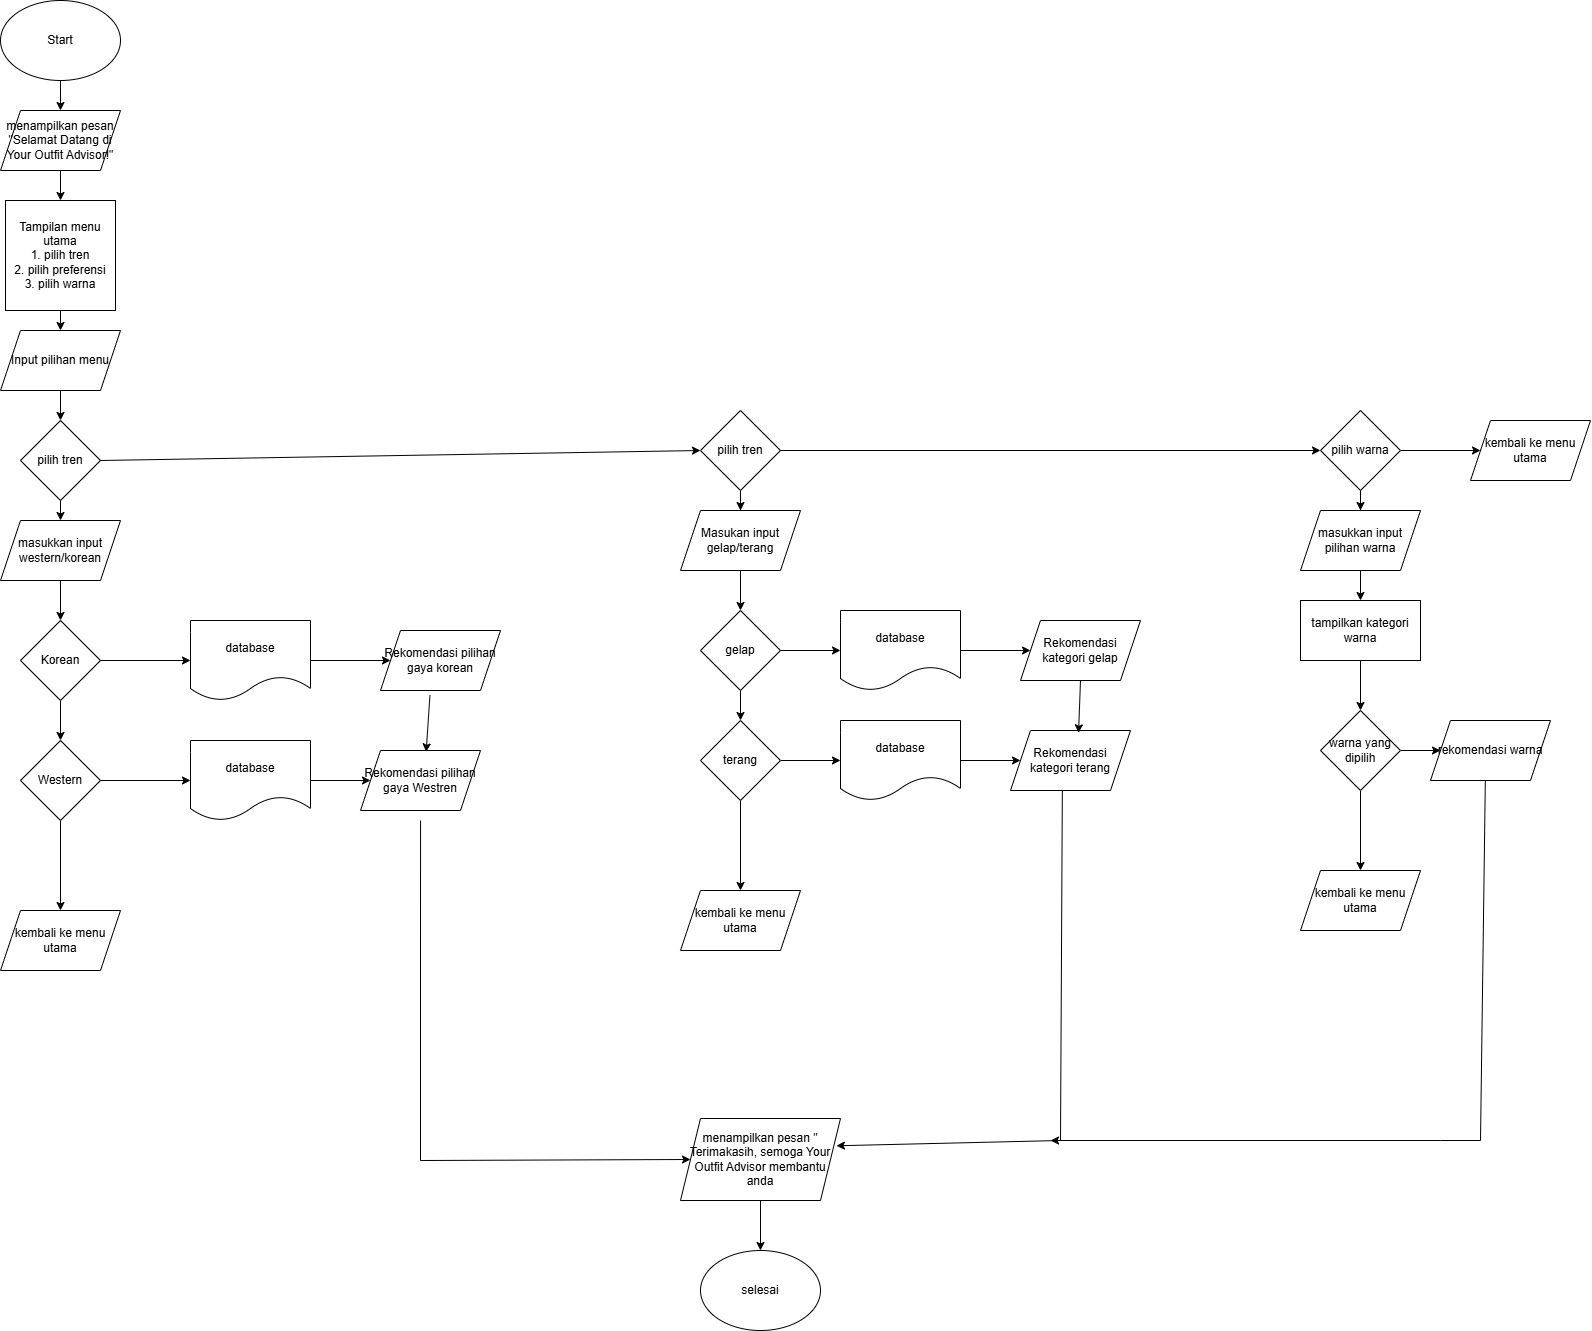

The diagram above was exported from draw.io. Its source (the exported page's mxGraphModel, read from the mxfile embedded in the PNG):
<mxGraphModel dx="1400" dy="575" grid="1" gridSize="10" guides="1" tooltips="1" connect="1" arrows="1" fold="1" page="1" pageScale="1" pageWidth="1654" pageHeight="2336" math="0" shadow="0">
  <root>
    <mxCell id="0" />
    <mxCell id="1" parent="0" />
    <mxCell id="7YZgLht6z7ZTOm2TxHjY-48" value="" style="edgeStyle=orthogonalEdgeStyle;rounded=0;orthogonalLoop=1;jettySize=auto;html=1;" edge="1" parent="1" source="Ga9NFBSUfQeozaalKBcj-1" target="7YZgLht6z7ZTOm2TxHjY-47">
      <mxGeometry relative="1" as="geometry" />
    </mxCell>
    <mxCell id="Ga9NFBSUfQeozaalKBcj-1" value="Start" style="ellipse;whiteSpace=wrap;html=1;" parent="1" vertex="1">
      <mxGeometry x="120" y="20" width="120" height="80" as="geometry" />
    </mxCell>
    <mxCell id="Ga9NFBSUfQeozaalKBcj-3" value="Tampilan menu utama&lt;div&gt;1. pilih tren&lt;/div&gt;&lt;div&gt;2. pilih preferensi&lt;/div&gt;&lt;div&gt;3. pilih warna&lt;/div&gt;" style="whiteSpace=wrap;html=1;aspect=fixed;" parent="1" vertex="1">
      <mxGeometry x="125" y="220" width="110" height="110" as="geometry" />
    </mxCell>
    <mxCell id="iKJOYxNMnLr97irk-DeQ-59" value="" style="edgeStyle=orthogonalEdgeStyle;rounded=0;orthogonalLoop=1;jettySize=auto;html=1;" parent="1" source="Ga9NFBSUfQeozaalKBcj-4" target="iKJOYxNMnLr97irk-DeQ-58" edge="1">
      <mxGeometry relative="1" as="geometry" />
    </mxCell>
    <mxCell id="Ga9NFBSUfQeozaalKBcj-4" value="Input pilihan menu" style="shape=parallelogram;perimeter=parallelogramPerimeter;whiteSpace=wrap;html=1;fixedSize=1;" parent="1" vertex="1">
      <mxGeometry x="120" y="350" width="120" height="60" as="geometry" />
    </mxCell>
    <mxCell id="Ga9NFBSUfQeozaalKBcj-5" value="" style="endArrow=classic;html=1;rounded=0;exitX=0.5;exitY=1;exitDx=0;exitDy=0;entryX=0.5;entryY=0;entryDx=0;entryDy=0;" parent="1" source="Ga9NFBSUfQeozaalKBcj-3" target="Ga9NFBSUfQeozaalKBcj-4" edge="1">
      <mxGeometry width="50" height="50" relative="1" as="geometry">
        <mxPoint x="-257" y="230" as="sourcePoint" />
        <mxPoint x="-233" y="300" as="targetPoint" />
      </mxGeometry>
    </mxCell>
    <mxCell id="iKJOYxNMnLr97irk-DeQ-58" value="pilih tren" style="rhombus;whiteSpace=wrap;html=1;" parent="1" vertex="1">
      <mxGeometry x="140" y="440" width="80" height="80" as="geometry" />
    </mxCell>
    <mxCell id="iKJOYxNMnLr97irk-DeQ-75" value="" style="edgeStyle=orthogonalEdgeStyle;rounded=0;orthogonalLoop=1;jettySize=auto;html=1;" parent="1" source="iKJOYxNMnLr97irk-DeQ-72" target="iKJOYxNMnLr97irk-DeQ-74" edge="1">
      <mxGeometry relative="1" as="geometry" />
    </mxCell>
    <mxCell id="iKJOYxNMnLr97irk-DeQ-72" value="masukkan input western/korean" style="shape=parallelogram;perimeter=parallelogramPerimeter;whiteSpace=wrap;html=1;fixedSize=1;" parent="1" vertex="1">
      <mxGeometry x="120" y="540" width="120" height="60" as="geometry" />
    </mxCell>
    <mxCell id="iKJOYxNMnLr97irk-DeQ-73" value="" style="edgeStyle=orthogonalEdgeStyle;rounded=0;orthogonalLoop=1;jettySize=auto;html=1;exitX=0.5;exitY=1;exitDx=0;exitDy=0;entryX=0.5;entryY=0;entryDx=0;entryDy=0;" parent="1" source="iKJOYxNMnLr97irk-DeQ-58" target="iKJOYxNMnLr97irk-DeQ-72" edge="1">
      <mxGeometry relative="1" as="geometry">
        <mxPoint x="190" y="510" as="sourcePoint" />
        <mxPoint x="190" y="570" as="targetPoint" />
      </mxGeometry>
    </mxCell>
    <mxCell id="iKJOYxNMnLr97irk-DeQ-77" value="" style="edgeStyle=orthogonalEdgeStyle;rounded=0;orthogonalLoop=1;jettySize=auto;html=1;entryX=0;entryY=0.5;entryDx=0;entryDy=0;" parent="1" source="iKJOYxNMnLr97irk-DeQ-74" target="7YZgLht6z7ZTOm2TxHjY-1" edge="1">
      <mxGeometry relative="1" as="geometry">
        <mxPoint x="680" y="460" as="targetPoint" />
      </mxGeometry>
    </mxCell>
    <mxCell id="iKJOYxNMnLr97irk-DeQ-81" value="" style="edgeStyle=orthogonalEdgeStyle;rounded=0;orthogonalLoop=1;jettySize=auto;html=1;" parent="1" source="iKJOYxNMnLr97irk-DeQ-74" target="iKJOYxNMnLr97irk-DeQ-80" edge="1">
      <mxGeometry relative="1" as="geometry" />
    </mxCell>
    <mxCell id="iKJOYxNMnLr97irk-DeQ-74" value="Korean" style="rhombus;whiteSpace=wrap;html=1;" parent="1" vertex="1">
      <mxGeometry x="140" y="640" width="80" height="80" as="geometry" />
    </mxCell>
    <mxCell id="iKJOYxNMnLr97irk-DeQ-79" value="" style="edgeStyle=orthogonalEdgeStyle;rounded=0;orthogonalLoop=1;jettySize=auto;html=1;exitX=1;exitY=0.5;exitDx=0;exitDy=0;" parent="1" source="7YZgLht6z7ZTOm2TxHjY-1" target="iKJOYxNMnLr97irk-DeQ-78" edge="1">
      <mxGeometry relative="1" as="geometry">
        <mxPoint x="800" y="460" as="sourcePoint" />
      </mxGeometry>
    </mxCell>
    <mxCell id="iKJOYxNMnLr97irk-DeQ-78" value="Rekomendasi pilihan gaya korean" style="shape=parallelogram;perimeter=parallelogramPerimeter;whiteSpace=wrap;html=1;fixedSize=1;" parent="1" vertex="1">
      <mxGeometry x="500" y="650" width="120" height="60" as="geometry" />
    </mxCell>
    <mxCell id="iKJOYxNMnLr97irk-DeQ-83" value="" style="edgeStyle=orthogonalEdgeStyle;rounded=0;orthogonalLoop=1;jettySize=auto;html=1;entryX=0;entryY=0.5;entryDx=0;entryDy=0;" parent="1" source="iKJOYxNMnLr97irk-DeQ-80" target="7YZgLht6z7ZTOm2TxHjY-2" edge="1">
      <mxGeometry relative="1" as="geometry">
        <mxPoint x="690" y="620" as="targetPoint" />
      </mxGeometry>
    </mxCell>
    <mxCell id="7YZgLht6z7ZTOm2TxHjY-14" value="" style="edgeStyle=orthogonalEdgeStyle;rounded=0;orthogonalLoop=1;jettySize=auto;html=1;" edge="1" parent="1" source="iKJOYxNMnLr97irk-DeQ-80" target="7YZgLht6z7ZTOm2TxHjY-13">
      <mxGeometry relative="1" as="geometry" />
    </mxCell>
    <mxCell id="iKJOYxNMnLr97irk-DeQ-80" value="Western" style="rhombus;whiteSpace=wrap;html=1;" parent="1" vertex="1">
      <mxGeometry x="140" y="760" width="80" height="80" as="geometry" />
    </mxCell>
    <mxCell id="iKJOYxNMnLr97irk-DeQ-85" value="" style="edgeStyle=orthogonalEdgeStyle;rounded=0;orthogonalLoop=1;jettySize=auto;html=1;exitX=1;exitY=0.5;exitDx=0;exitDy=0;" parent="1" source="7YZgLht6z7ZTOm2TxHjY-2" target="iKJOYxNMnLr97irk-DeQ-84" edge="1">
      <mxGeometry relative="1" as="geometry">
        <mxPoint x="810" y="620" as="sourcePoint" />
      </mxGeometry>
    </mxCell>
    <mxCell id="iKJOYxNMnLr97irk-DeQ-84" value="Rekomendasi pilihan gaya Westren" style="shape=parallelogram;perimeter=parallelogramPerimeter;whiteSpace=wrap;html=1;fixedSize=1;" parent="1" vertex="1">
      <mxGeometry x="480" y="770" width="120" height="60" as="geometry" />
    </mxCell>
    <mxCell id="iKJOYxNMnLr97irk-DeQ-91" value="" style="edgeStyle=orthogonalEdgeStyle;rounded=0;orthogonalLoop=1;jettySize=auto;html=1;" parent="1" source="iKJOYxNMnLr97irk-DeQ-88" target="iKJOYxNMnLr97irk-DeQ-90" edge="1">
      <mxGeometry relative="1" as="geometry" />
    </mxCell>
    <mxCell id="iKJOYxNMnLr97irk-DeQ-88" value="pilih tren" style="rhombus;whiteSpace=wrap;html=1;" parent="1" vertex="1">
      <mxGeometry x="820" y="430" width="80" height="80" as="geometry" />
    </mxCell>
    <mxCell id="iKJOYxNMnLr97irk-DeQ-93" value="" style="edgeStyle=orthogonalEdgeStyle;rounded=0;orthogonalLoop=1;jettySize=auto;html=1;" parent="1" source="iKJOYxNMnLr97irk-DeQ-90" target="iKJOYxNMnLr97irk-DeQ-92" edge="1">
      <mxGeometry relative="1" as="geometry" />
    </mxCell>
    <mxCell id="iKJOYxNMnLr97irk-DeQ-90" value="Masukan input gelap/terang" style="shape=parallelogram;perimeter=parallelogramPerimeter;whiteSpace=wrap;html=1;fixedSize=1;" parent="1" vertex="1">
      <mxGeometry x="800" y="530" width="120" height="60" as="geometry" />
    </mxCell>
    <mxCell id="iKJOYxNMnLr97irk-DeQ-95" value="" style="edgeStyle=orthogonalEdgeStyle;rounded=0;orthogonalLoop=1;jettySize=auto;html=1;" parent="1" source="iKJOYxNMnLr97irk-DeQ-92" target="iKJOYxNMnLr97irk-DeQ-94" edge="1">
      <mxGeometry relative="1" as="geometry" />
    </mxCell>
    <mxCell id="7YZgLht6z7ZTOm2TxHjY-8" value="" style="edgeStyle=orthogonalEdgeStyle;rounded=0;orthogonalLoop=1;jettySize=auto;html=1;" edge="1" parent="1" source="iKJOYxNMnLr97irk-DeQ-92" target="7YZgLht6z7ZTOm2TxHjY-7">
      <mxGeometry relative="1" as="geometry" />
    </mxCell>
    <mxCell id="iKJOYxNMnLr97irk-DeQ-92" value="gelap" style="rhombus;whiteSpace=wrap;html=1;" parent="1" vertex="1">
      <mxGeometry x="820" y="630" width="80" height="80" as="geometry" />
    </mxCell>
    <mxCell id="7YZgLht6z7ZTOm2TxHjY-10" value="" style="edgeStyle=orthogonalEdgeStyle;rounded=0;orthogonalLoop=1;jettySize=auto;html=1;" edge="1" parent="1" source="iKJOYxNMnLr97irk-DeQ-94" target="7YZgLht6z7ZTOm2TxHjY-9">
      <mxGeometry relative="1" as="geometry" />
    </mxCell>
    <mxCell id="7YZgLht6z7ZTOm2TxHjY-16" value="" style="edgeStyle=orthogonalEdgeStyle;rounded=0;orthogonalLoop=1;jettySize=auto;html=1;" edge="1" parent="1" source="iKJOYxNMnLr97irk-DeQ-94" target="7YZgLht6z7ZTOm2TxHjY-15">
      <mxGeometry relative="1" as="geometry" />
    </mxCell>
    <mxCell id="iKJOYxNMnLr97irk-DeQ-94" value="terang" style="rhombus;whiteSpace=wrap;html=1;" parent="1" vertex="1">
      <mxGeometry x="820" y="740" width="80" height="80" as="geometry" />
    </mxCell>
    <mxCell id="iKJOYxNMnLr97irk-DeQ-101" value="" style="edgeStyle=orthogonalEdgeStyle;rounded=0;orthogonalLoop=1;jettySize=auto;html=1;exitX=1;exitY=0.5;exitDx=0;exitDy=0;" parent="1" source="7YZgLht6z7ZTOm2TxHjY-7" target="iKJOYxNMnLr97irk-DeQ-100" edge="1">
      <mxGeometry relative="1" as="geometry">
        <mxPoint x="1220" y="840" as="sourcePoint" />
      </mxGeometry>
    </mxCell>
    <mxCell id="iKJOYxNMnLr97irk-DeQ-103" value="" style="edgeStyle=orthogonalEdgeStyle;rounded=0;orthogonalLoop=1;jettySize=auto;html=1;exitX=1;exitY=0.5;exitDx=0;exitDy=0;entryX=0;entryY=0.5;entryDx=0;entryDy=0;" parent="1" source="7YZgLht6z7ZTOm2TxHjY-9" target="iKJOYxNMnLr97irk-DeQ-102" edge="1">
      <mxGeometry relative="1" as="geometry">
        <mxPoint x="800" y="1330" as="sourcePoint" />
      </mxGeometry>
    </mxCell>
    <mxCell id="iKJOYxNMnLr97irk-DeQ-100" value="Rekomendasi kategori gelap" style="shape=parallelogram;perimeter=parallelogramPerimeter;whiteSpace=wrap;html=1;fixedSize=1;" parent="1" vertex="1">
      <mxGeometry x="1140" y="640" width="120" height="60" as="geometry" />
    </mxCell>
    <mxCell id="iKJOYxNMnLr97irk-DeQ-102" value="Rekomendasi kategori terang" style="shape=parallelogram;perimeter=parallelogramPerimeter;whiteSpace=wrap;html=1;fixedSize=1;" parent="1" vertex="1">
      <mxGeometry x="1130" y="750" width="120" height="60" as="geometry" />
    </mxCell>
    <mxCell id="7YZgLht6z7ZTOm2TxHjY-1" value="database" style="shape=document;whiteSpace=wrap;html=1;boundedLbl=1;" vertex="1" parent="1">
      <mxGeometry x="310" y="640" width="120" height="80" as="geometry" />
    </mxCell>
    <mxCell id="7YZgLht6z7ZTOm2TxHjY-2" value="database" style="shape=document;whiteSpace=wrap;html=1;boundedLbl=1;" vertex="1" parent="1">
      <mxGeometry x="310" y="760" width="120" height="80" as="geometry" />
    </mxCell>
    <mxCell id="7YZgLht6z7ZTOm2TxHjY-7" value="database" style="shape=document;whiteSpace=wrap;html=1;boundedLbl=1;" vertex="1" parent="1">
      <mxGeometry x="960" y="630" width="120" height="80" as="geometry" />
    </mxCell>
    <mxCell id="7YZgLht6z7ZTOm2TxHjY-9" value="database" style="shape=document;whiteSpace=wrap;html=1;boundedLbl=1;" vertex="1" parent="1">
      <mxGeometry x="960" y="740" width="120" height="80" as="geometry" />
    </mxCell>
    <mxCell id="7YZgLht6z7ZTOm2TxHjY-13" value="kembali ke menu utama" style="shape=parallelogram;perimeter=parallelogramPerimeter;whiteSpace=wrap;html=1;fixedSize=1;" vertex="1" parent="1">
      <mxGeometry x="120" y="930" width="120" height="60" as="geometry" />
    </mxCell>
    <mxCell id="7YZgLht6z7ZTOm2TxHjY-15" value="kembali ke menu utama" style="shape=parallelogram;perimeter=parallelogramPerimeter;whiteSpace=wrap;html=1;fixedSize=1;" vertex="1" parent="1">
      <mxGeometry x="800" y="910" width="120" height="60" as="geometry" />
    </mxCell>
    <mxCell id="7YZgLht6z7ZTOm2TxHjY-17" value="" style="endArrow=classic;html=1;rounded=0;exitX=1;exitY=0.5;exitDx=0;exitDy=0;entryX=0;entryY=0.5;entryDx=0;entryDy=0;" edge="1" parent="1" source="iKJOYxNMnLr97irk-DeQ-58" target="iKJOYxNMnLr97irk-DeQ-88">
      <mxGeometry width="50" height="50" relative="1" as="geometry">
        <mxPoint x="930" y="700" as="sourcePoint" />
        <mxPoint x="980" y="650" as="targetPoint" />
      </mxGeometry>
    </mxCell>
    <mxCell id="7YZgLht6z7ZTOm2TxHjY-20" value="" style="edgeStyle=orthogonalEdgeStyle;rounded=0;orthogonalLoop=1;jettySize=auto;html=1;" edge="1" parent="1" source="7YZgLht6z7ZTOm2TxHjY-18" target="7YZgLht6z7ZTOm2TxHjY-19">
      <mxGeometry relative="1" as="geometry" />
    </mxCell>
    <mxCell id="7YZgLht6z7ZTOm2TxHjY-44" value="" style="edgeStyle=orthogonalEdgeStyle;rounded=0;orthogonalLoop=1;jettySize=auto;html=1;" edge="1" parent="1" source="7YZgLht6z7ZTOm2TxHjY-18" target="7YZgLht6z7ZTOm2TxHjY-43">
      <mxGeometry relative="1" as="geometry" />
    </mxCell>
    <mxCell id="7YZgLht6z7ZTOm2TxHjY-18" value="pilih warna" style="rhombus;whiteSpace=wrap;html=1;" vertex="1" parent="1">
      <mxGeometry x="1440" y="430" width="80" height="80" as="geometry" />
    </mxCell>
    <mxCell id="7YZgLht6z7ZTOm2TxHjY-24" value="" style="edgeStyle=orthogonalEdgeStyle;rounded=0;orthogonalLoop=1;jettySize=auto;html=1;" edge="1" parent="1" source="7YZgLht6z7ZTOm2TxHjY-19" target="7YZgLht6z7ZTOm2TxHjY-23">
      <mxGeometry relative="1" as="geometry" />
    </mxCell>
    <mxCell id="7YZgLht6z7ZTOm2TxHjY-19" value="masukkan input pilihan warna" style="shape=parallelogram;perimeter=parallelogramPerimeter;whiteSpace=wrap;html=1;fixedSize=1;" vertex="1" parent="1">
      <mxGeometry x="1420" y="530" width="120" height="60" as="geometry" />
    </mxCell>
    <mxCell id="7YZgLht6z7ZTOm2TxHjY-28" value="" style="edgeStyle=orthogonalEdgeStyle;rounded=0;orthogonalLoop=1;jettySize=auto;html=1;" edge="1" parent="1" source="7YZgLht6z7ZTOm2TxHjY-23" target="7YZgLht6z7ZTOm2TxHjY-27">
      <mxGeometry relative="1" as="geometry" />
    </mxCell>
    <mxCell id="7YZgLht6z7ZTOm2TxHjY-23" value="tampilkan kategori warna" style="whiteSpace=wrap;html=1;" vertex="1" parent="1">
      <mxGeometry x="1420" y="620" width="120" height="60" as="geometry" />
    </mxCell>
    <mxCell id="7YZgLht6z7ZTOm2TxHjY-30" value="" style="edgeStyle=orthogonalEdgeStyle;rounded=0;orthogonalLoop=1;jettySize=auto;html=1;" edge="1" parent="1" source="7YZgLht6z7ZTOm2TxHjY-27" target="7YZgLht6z7ZTOm2TxHjY-29">
      <mxGeometry relative="1" as="geometry" />
    </mxCell>
    <mxCell id="7YZgLht6z7ZTOm2TxHjY-32" value="" style="edgeStyle=orthogonalEdgeStyle;rounded=0;orthogonalLoop=1;jettySize=auto;html=1;" edge="1" parent="1" source="7YZgLht6z7ZTOm2TxHjY-27" target="7YZgLht6z7ZTOm2TxHjY-31">
      <mxGeometry relative="1" as="geometry" />
    </mxCell>
    <mxCell id="7YZgLht6z7ZTOm2TxHjY-27" value="warna yang dipilih" style="rhombus;whiteSpace=wrap;html=1;" vertex="1" parent="1">
      <mxGeometry x="1440" y="730" width="80" height="80" as="geometry" />
    </mxCell>
    <mxCell id="7YZgLht6z7ZTOm2TxHjY-29" value="kembali ke menu utama" style="shape=parallelogram;perimeter=parallelogramPerimeter;whiteSpace=wrap;html=1;fixedSize=1;" vertex="1" parent="1">
      <mxGeometry x="1420" y="890" width="120" height="60" as="geometry" />
    </mxCell>
    <mxCell id="7YZgLht6z7ZTOm2TxHjY-31" value="rekomendasi warna" style="shape=parallelogram;perimeter=parallelogramPerimeter;whiteSpace=wrap;html=1;fixedSize=1;" vertex="1" parent="1">
      <mxGeometry x="1550" y="740" width="120" height="60" as="geometry" />
    </mxCell>
    <mxCell id="7YZgLht6z7ZTOm2TxHjY-35" value="" style="endArrow=classic;html=1;rounded=0;exitX=1;exitY=0.5;exitDx=0;exitDy=0;entryX=0;entryY=0.5;entryDx=0;entryDy=0;" edge="1" parent="1" source="iKJOYxNMnLr97irk-DeQ-88" target="7YZgLht6z7ZTOm2TxHjY-18">
      <mxGeometry width="50" height="50" relative="1" as="geometry">
        <mxPoint x="980" y="630" as="sourcePoint" />
        <mxPoint x="1030" y="580" as="targetPoint" />
      </mxGeometry>
    </mxCell>
    <mxCell id="7YZgLht6z7ZTOm2TxHjY-36" value="" style="endArrow=classic;html=1;rounded=0;exitX=0.412;exitY=1.082;exitDx=0;exitDy=0;exitPerimeter=0;entryX=0.547;entryY=0.023;entryDx=0;entryDy=0;entryPerimeter=0;" edge="1" parent="1" source="iKJOYxNMnLr97irk-DeQ-78" target="iKJOYxNMnLr97irk-DeQ-84">
      <mxGeometry width="50" height="50" relative="1" as="geometry">
        <mxPoint x="860" y="830" as="sourcePoint" />
        <mxPoint x="910" y="780" as="targetPoint" />
      </mxGeometry>
    </mxCell>
    <mxCell id="7YZgLht6z7ZTOm2TxHjY-38" value="" style="endArrow=classic;html=1;rounded=0;exitX=0.417;exitY=1;exitDx=0;exitDy=0;exitPerimeter=0;entryX=0;entryY=0.5;entryDx=0;entryDy=0;" edge="1" parent="1" target="7YZgLht6z7ZTOm2TxHjY-50">
      <mxGeometry width="50" height="50" relative="1" as="geometry">
        <mxPoint x="540.04" y="840" as="sourcePoint" />
        <mxPoint x="849.9999999999995" y="1170" as="targetPoint" />
        <Array as="points">
          <mxPoint x="540" y="1180" />
        </Array>
      </mxGeometry>
    </mxCell>
    <mxCell id="7YZgLht6z7ZTOm2TxHjY-39" value="" style="endArrow=classic;html=1;rounded=0;exitX=0.5;exitY=1;exitDx=0;exitDy=0;entryX=0.567;entryY=0.039;entryDx=0;entryDy=0;entryPerimeter=0;" edge="1" parent="1" source="iKJOYxNMnLr97irk-DeQ-100" target="iKJOYxNMnLr97irk-DeQ-102">
      <mxGeometry width="50" height="50" relative="1" as="geometry">
        <mxPoint x="1240" y="770" as="sourcePoint" />
        <mxPoint x="1290" y="720" as="targetPoint" />
      </mxGeometry>
    </mxCell>
    <mxCell id="7YZgLht6z7ZTOm2TxHjY-41" value="" style="endArrow=classic;html=1;rounded=0;exitX=0.432;exitY=0.99;exitDx=0;exitDy=0;exitPerimeter=0;entryX=0.966;entryY=0.566;entryDx=0;entryDy=0;entryPerimeter=0;" edge="1" parent="1" source="iKJOYxNMnLr97irk-DeQ-102">
      <mxGeometry width="50" height="50" relative="1" as="geometry">
        <mxPoint x="1340" y="910" as="sourcePoint" />
        <mxPoint x="955.9200000000001" y="1165.28" as="targetPoint" />
        <Array as="points">
          <mxPoint x="1180" y="1160" />
        </Array>
      </mxGeometry>
    </mxCell>
    <mxCell id="7YZgLht6z7ZTOm2TxHjY-42" value="" style="endArrow=classic;html=1;rounded=0;exitX=0.457;exitY=0.996;exitDx=0;exitDy=0;exitPerimeter=0;" edge="1" parent="1" source="7YZgLht6z7ZTOm2TxHjY-31">
      <mxGeometry width="50" height="50" relative="1" as="geometry">
        <mxPoint x="1570" y="860" as="sourcePoint" />
        <mxPoint x="1170" y="1160" as="targetPoint" />
        <Array as="points">
          <mxPoint x="1600" y="1160" />
          <mxPoint x="1560" y="1160" />
        </Array>
      </mxGeometry>
    </mxCell>
    <mxCell id="7YZgLht6z7ZTOm2TxHjY-43" value="kembali ke menu utama" style="shape=parallelogram;perimeter=parallelogramPerimeter;whiteSpace=wrap;html=1;fixedSize=1;" vertex="1" parent="1">
      <mxGeometry x="1590" y="440" width="120" height="60" as="geometry" />
    </mxCell>
    <mxCell id="7YZgLht6z7ZTOm2TxHjY-49" value="" style="edgeStyle=orthogonalEdgeStyle;rounded=0;orthogonalLoop=1;jettySize=auto;html=1;" edge="1" parent="1" source="7YZgLht6z7ZTOm2TxHjY-47" target="Ga9NFBSUfQeozaalKBcj-3">
      <mxGeometry relative="1" as="geometry" />
    </mxCell>
    <mxCell id="7YZgLht6z7ZTOm2TxHjY-47" value="menampilkan pesan &quot;Selamat Datang di Your Outfit Advisor!&quot;" style="shape=parallelogram;perimeter=parallelogramPerimeter;whiteSpace=wrap;html=1;fixedSize=1;" vertex="1" parent="1">
      <mxGeometry x="120" y="130" width="120" height="60" as="geometry" />
    </mxCell>
    <mxCell id="7YZgLht6z7ZTOm2TxHjY-52" value="" style="edgeStyle=orthogonalEdgeStyle;rounded=0;orthogonalLoop=1;jettySize=auto;html=1;" edge="1" parent="1" source="7YZgLht6z7ZTOm2TxHjY-50" target="7YZgLht6z7ZTOm2TxHjY-51">
      <mxGeometry relative="1" as="geometry" />
    </mxCell>
    <mxCell id="7YZgLht6z7ZTOm2TxHjY-50" value="menampilkan pesan &quot; Terimakasih, semoga Your Outfit Advisor membantu anda" style="shape=parallelogram;perimeter=parallelogramPerimeter;whiteSpace=wrap;html=1;fixedSize=1;" vertex="1" parent="1">
      <mxGeometry x="800" y="1138" width="160" height="82" as="geometry" />
    </mxCell>
    <mxCell id="7YZgLht6z7ZTOm2TxHjY-51" value="selesai" style="ellipse;whiteSpace=wrap;html=1;" vertex="1" parent="1">
      <mxGeometry x="820" y="1270" width="120" height="80" as="geometry" />
    </mxCell>
  </root>
</mxGraphModel>